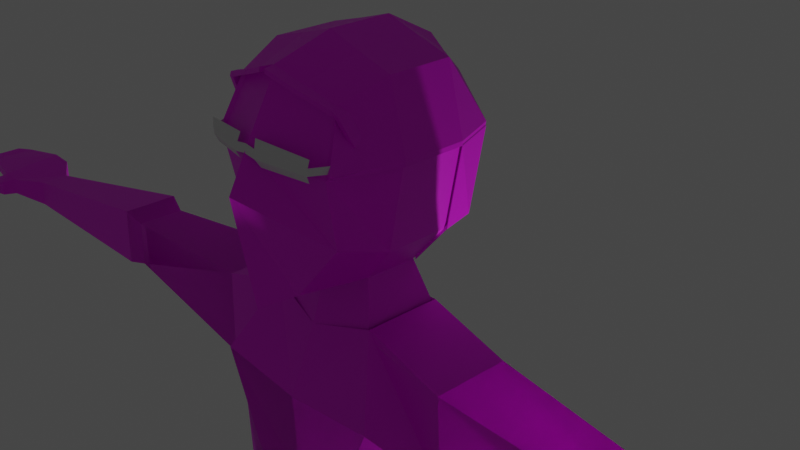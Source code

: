 # Source: MainCharacter_walking.blend  (saved by Blender 2.83.19; exported with 4.5.12 LTS)
import bpy
from mathutils import Matrix  # noqa: F401  (used for matrix-valued properties, if any)

bpy.ops.wm.read_factory_settings(use_empty=True)
scene = bpy.context.scene
scene.name = 'Scene'

# ---- collections
col_collection = bpy.data.collections.new('Collection'); scene.collection.children.link(col_collection)

# ---- images (referenced by path relative to the original .blend; pixels are not part of the script)
import os
ASSET_DIR = os.environ.get("B2B_ASSET_DIR", "")  # directory of the original .blend (textures are referenced by path, not embedded)
HERE = os.path.dirname(os.path.abspath(__file__))  # packed textures are extracted next to this script under _unpacked/

def load_image(name, relpath, width, height, colorspace="sRGB"):
    """Load a texture the original file referenced (path relative to the .blend, or extracted next to this script)."""
    p = next((c for c in (os.path.join(HERE, relpath), os.path.join(ASSET_DIR, relpath)) if relpath and os.path.exists(c)), "")
    if p:
        img = bpy.data.images.load(p, check_existing=True)
        img.name = name
    else:  # same state as the original file: an image datablock whose file is absent (Cycles renders it pink)
        img = bpy.data.images.new(name, width, height)
        img.source = "FILE"
        img.filepath = "//" + (relpath or name)
    img.colorspace_settings.name = colorspace
    return img
img_crimson_png = load_image('crimson.png', 'crimson.png', 1024, 1024, 'sRGB')
img_denim_png = load_image('denim.png', 'denim.png', 1024, 1024, 'sRGB')
img_shoes_png = load_image('shoes.png', 'shoes.png', 1024, 1024, 'sRGB')
img_skin_png = load_image('skin.png', 'skin.png', 1024, 1024, 'sRGB')
img_blonde_png = load_image('blonde.png', 'blonde.png', 1024, 1024, 'sRGB')

# ---- materials (node trees are filled in below, after node groups)
mat_glassesmaterial = bpy.data.materials.new('GlassesMaterial')
mat_glassesmaterial.use_transparent_shadow = False
mat_crimsonmaterial = bpy.data.materials.new('CrimsonMaterial')
mat_crimsonmaterial.use_transparent_shadow = False
mat_denimmaterial = bpy.data.materials.new('DenimMaterial')
mat_denimmaterial.use_transparent_shadow = False
mat_shoematerial = bpy.data.materials.new('ShoeMaterial')
mat_shoematerial.use_transparent_shadow = False
mat_skinmaterial = bpy.data.materials.new('SkinMaterial')
mat_skinmaterial.use_transparent_shadow = False
mat_hairmaterial = bpy.data.materials.new('HairMaterial')
mat_hairmaterial.use_transparent_shadow = False

# ---- material node trees
mat_glassesmaterial.use_nodes = True; mat_glassesmaterial.node_tree.nodes.clear()
_N = mat_glassesmaterial.node_tree.nodes; _L = mat_glassesmaterial.node_tree.links
n0 = _N.new('ShaderNodeBsdfPrincipled'); n0.name = 'Principled BSDF'; n0.location = (10, 300)
n0.distribution = 'GGX'
n0.subsurface_method = 'BURLEY'
n0.inputs[3].default_value = 1.45
n0.inputs[27].default_value = (0.0, 0.0, 0.0, 1.0)
n0.inputs[28].default_value = 1.0
n1 = _N.new('ShaderNodeOutputMaterial'); n1.name = 'Material Output'; n1.location = (300, 300)
_L.new(n0.outputs[0], n1.inputs[0])
n1.is_active_output = True
mat_crimsonmaterial.use_nodes = True; mat_crimsonmaterial.node_tree.nodes.clear()
_N = mat_crimsonmaterial.node_tree.nodes; _L = mat_crimsonmaterial.node_tree.links
n0 = _N.new('ShaderNodeBsdfPrincipled'); n0.name = 'Principled BSDF'; n0.location = (10, 300)
n0.distribution = 'GGX'
n0.subsurface_method = 'BURLEY'
n0.inputs[3].default_value = 1.45
n0.inputs[27].default_value = (0.0, 0.0, 0.0, 1.0)
n0.inputs[28].default_value = 1.0
n1 = _N.new('ShaderNodeOutputMaterial'); n1.name = 'Material Output'; n1.location = (300, 300)
n2 = _N.new('ShaderNodeTexImage'); n2.name = 'Image Texture'; n2.location = (-280, 280)
n2.image = img_crimson_png
_L.new(n0.outputs[0], n1.inputs[0])
_L.new(n2.outputs[0], n0.inputs[0])
n1.is_active_output = True
mat_denimmaterial.use_nodes = True; mat_denimmaterial.node_tree.nodes.clear()
_N = mat_denimmaterial.node_tree.nodes; _L = mat_denimmaterial.node_tree.links
n0 = _N.new('ShaderNodeBsdfPrincipled'); n0.name = 'Principled BSDF'; n0.location = (10, 300)
n0.distribution = 'GGX'
n0.subsurface_method = 'BURLEY'
n0.inputs[3].default_value = 1.45
n0.inputs[27].default_value = (0.0, 0.0, 0.0, 1.0)
n0.inputs[28].default_value = 1.0
n1 = _N.new('ShaderNodeOutputMaterial'); n1.name = 'Material Output'; n1.location = (300, 300)
n2 = _N.new('ShaderNodeTexImage'); n2.name = 'Image Texture'; n2.location = (-280, 280)
n2.image = img_denim_png
_L.new(n0.outputs[0], n1.inputs[0])
_L.new(n2.outputs[0], n0.inputs[0])
n1.is_active_output = True
mat_shoematerial.use_nodes = True; mat_shoematerial.node_tree.nodes.clear()
_N = mat_shoematerial.node_tree.nodes; _L = mat_shoematerial.node_tree.links
n0 = _N.new('ShaderNodeBsdfPrincipled'); n0.name = 'Principled BSDF'; n0.location = (10, 300)
n0.distribution = 'GGX'
n0.subsurface_method = 'BURLEY'
n0.inputs[3].default_value = 1.45
n0.inputs[27].default_value = (0.0, 0.0, 0.0, 1.0)
n0.inputs[28].default_value = 1.0
n1 = _N.new('ShaderNodeOutputMaterial'); n1.name = 'Material Output'; n1.location = (300, 300)
n2 = _N.new('ShaderNodeTexImage'); n2.name = 'Image Texture'; n2.location = (-280, 280)
n2.image = img_shoes_png
_L.new(n0.outputs[0], n1.inputs[0])
_L.new(n2.outputs[0], n0.inputs[0])
n1.is_active_output = True
mat_skinmaterial.use_nodes = True; mat_skinmaterial.node_tree.nodes.clear()
_N = mat_skinmaterial.node_tree.nodes; _L = mat_skinmaterial.node_tree.links
n0 = _N.new('ShaderNodeBsdfPrincipled'); n0.name = 'Principled BSDF'; n0.location = (10, 300)
n0.distribution = 'GGX'
n0.subsurface_method = 'BURLEY'
n0.inputs[3].default_value = 1.45
n0.inputs[27].default_value = (0.0, 0.0, 0.0, 1.0)
n0.inputs[28].default_value = 1.0
n1 = _N.new('ShaderNodeOutputMaterial'); n1.name = 'Material Output'; n1.location = (300, 300)
n2 = _N.new('ShaderNodeTexImage'); n2.name = 'Image Texture'; n2.location = (-280, 280)
n2.image = img_skin_png
_L.new(n0.outputs[0], n1.inputs[0])
_L.new(n2.outputs[0], n0.inputs[0])
n1.is_active_output = True
mat_hairmaterial.use_nodes = True; mat_hairmaterial.node_tree.nodes.clear()
_N = mat_hairmaterial.node_tree.nodes; _L = mat_hairmaterial.node_tree.links
n0 = _N.new('ShaderNodeBsdfPrincipled'); n0.name = 'Principled BSDF'; n0.location = (10, 300)
n0.distribution = 'GGX'
n0.subsurface_method = 'BURLEY'
n0.inputs[3].default_value = 1.45
n0.inputs[27].default_value = (0.0, 0.0, 0.0, 1.0)
n0.inputs[28].default_value = 1.0
n1 = _N.new('ShaderNodeOutputMaterial'); n1.name = 'Material Output'; n1.location = (300, 300)
n2 = _N.new('ShaderNodeTexImage'); n2.name = 'Image Texture'; n2.location = (-280, 280)
n2.image = img_blonde_png
_L.new(n0.outputs[0], n1.inputs[0])
_L.new(n2.outputs[0], n0.inputs[0])
n1.is_active_output = True

# ---- world
world_world = bpy.data.worlds.new('World'); scene.world = world_world
world_world.use_nodes = True; world_world.node_tree.nodes.clear()
_N = world_world.node_tree.nodes; _L = world_world.node_tree.links
n0 = _N.new('ShaderNodeOutputWorld'); n0.name = 'World Output'; n0.location = (300, 300)
n1 = _N.new('ShaderNodeBackground'); n1.name = 'Background'; n1.location = (10, 300)
n1.inputs[0].default_value = (0.05088, 0.05088, 0.05088, 1.0)
_L.new(n1.outputs[0], n0.inputs[0])
n0.is_active_output = True
world_world.color = (0.05088, 0.05088, 0.05088)
world_world.use_sun_shadow = False
world_world.sun_shadow_jitter_overblur = 0.0

# ---- cameras
cam_camera = bpy.data.cameras.new('Camera')
cam_camera.clip_end = 100.0
cam_camera.ortho_scale = 7.314

# ---- lights
light_light = bpy.data.lights.new('Light', 'POINT')
light_light.transmission_factor = 0.0
light_light.energy = 1000.0
light_light.shadow_soft_size = 0.1
light_light.shadow_maximum_resolution = 0.006
light_light.use_absolute_resolution = True

# ---- meshes
me_cube_002 = bpy.data.meshes.new('Cube.002')
me_cube_002.from_pydata([(0.2578, -0.989, 5.123), (0.5862, -0.7947, 6.87), (0.2726, 0.5719, 5.189), (0.5245, 0.6433, 6.827), (2.055e-05, 0.7647, 5.175), (0.0, 0.8505, 6.992), (2.055e-05, -1.241, 4.981), (0.0, -0.9287, 7.091), (0.7044, 0.8244, 6.347), (0.6599, 0.6817, 5.514), (0.6895, -1.0, 6.347), (0.653, -0.867, 5.66), (0.0, -1.252, 6.504), (2.055e-05, -1.451, 6.124), (0.0, 1.032, 6.504), (2.055e-05, 0.9287, 5.772), (0.4554, -0.3553, 5.139), (0.4554, 0.2016, 5.129), (0.7073, 0.3333, 7.046), (0.7073, -0.3333, 7.046), (0.0, 0.3333, 7.267), (0.0, -0.3333, 7.267), (2.055e-05, 0.286, 4.987), (2.055e-05, -0.4753, 5.075), (0.7214, 0.3333, 5.492), (0.7214, -0.3333, 5.492), (0.8872, 0.3333, 6.347), (0.8872, -0.3333, 6.347), (0.6358, -0.5144, 4.647), (0.6358, 0.3144, 4.637), (2.055e-05, 0.3988, 4.646), (2.055e-05, -0.6344, 4.583), (0.9959, -0.9044, 3.984), (0.8526, 0.6112, 3.899), (2.055e-05, 0.6383, 3.899), (2.055e-05, -0.9186, 3.899), (1.485, -0.4983, 4.459), (1.485, 0.3305, 4.448), (1.531, -0.488, 3.487), (1.531, 0.3408, 3.487), (0.731, -0.6639, 0.905), (0.6987, 0.3416, 0.905), (2.055e-05, 0.5058, 0.8051), (2.055e-05, -0.7839, 0.8051), (1.223, -0.488, 0.905), (1.223, 0.3408, 0.905), (0.5533, -0.8931, 2.885), (1.382, -0.488, 2.885), (2.055e-05, 0.5058, 2.885), (2.055e-05, -0.8727, 2.885), (1.382, 0.3408, 2.885), (0.6986, 0.3416, 2.885), (5.905, -0.3879, 3.991), (5.905, -0.04676, 3.987), (5.932, -0.3836, 3.666), (5.932, -0.0425, 3.666), (3.633, 0.251, 3.647), (3.633, -0.29, 3.647), (3.59, 0.2426, 4.189), (3.59, -0.2984, 4.195), (3.915, 0.3443, 3.569), (3.872, 0.3362, 4.253), (3.872, -0.3152, 4.261), (3.915, -0.3071, 3.569), (6.235, -0.6087, 3.992), (6.235, 0.1511, 4.023), (6.257, -0.6016, 3.786), (6.257, 0.1603, 3.737), (6.445, -0.6041, 4.012), (6.518, 0.1456, 4.044), (6.467, -0.5971, 3.87), (6.54, 0.1548, 3.859), (7.076, -0.48, 3.981), (7.076, 0.04411, 3.979), (7.103, -0.4735, 3.866), (7.103, 0.05065, 3.866), (6.314, -0.7452, 3.971), (6.336, -0.738, 3.783), (6.524, -0.7406, 3.953), (6.546, -0.7335, 3.875), (6.607, -0.8839, 3.942), (6.629, -0.8746, 3.818), (6.669, -0.8236, 3.967), (6.691, -0.8145, 3.842), (7.219, -0.3661, 3.986), (7.219, -0.06686, 3.984), (7.247, -0.3624, 3.872), (7.247, -0.06313, 3.872), (1.023, -0.781, -0.235), (0.9908, 0.8219, -0.235), (2.055e-05, 0.8585, -0.235), (2.055e-05, -0.901, -0.235), (1.526, -0.5906, -0.235), (1.526, 0.7174, -0.235), (0.1372, -0.781, -0.6535), (0.1049, 0.8219, -0.6535), (2.055e-05, 0.658, -0.6535), (2.055e-05, -0.7728, -0.6535), (1.533, -0.5906, -0.6535), (1.533, 0.7174, -0.6535), (1.209, -0.4521, -6.414), (1.125, 0.2552, -6.267), (1.704, -0.4023, -6.414), (1.631, 0.3063, -6.267), (1.52, 0.3408, -3.084), (0.5733, 0.3416, -3.084), (1.52, -0.6489, -2.776), (0.5964, -0.6482, -2.776), (1.685, 0.3408, -3.525), (1.685, -0.8221, -3.525), (0.506, 0.3416, -3.525), (0.5348, -0.8214, -3.525), (1.064, -0.4521, -6.893), (0.9198, 0.2552, -6.893), (1.904, -0.4023, -6.893), (1.781, 0.3063, -6.893), (1.384, -1.961, -6.588), (1.713, -1.912, -6.588), (1.287, -1.961, -6.888), (1.847, -1.912, -6.888), (1.022, -1.153, -6.891), (1.198, -1.153, -6.412), (2.037, -1.103, -6.891), (1.795, -1.103, -6.412), (0.6358, -0.5144, 4.743), (0.6358, 0.3144, 4.732), (2.055e-05, 0.3988, 4.646), (2.055e-05, -0.6344, 4.583), (0.9959, -0.9044, 3.984), (0.8526, 0.6112, 3.899), (2.055e-05, 0.6383, 3.899), (2.055e-05, -0.9186, 3.899), (1.485, -0.4983, 4.459), (1.485, 0.3305, 4.448), (1.531, -0.488, 3.487), (1.531, 0.3408, 3.487), (0.731, -0.6639, 0.905), (0.6987, 0.3416, 0.905), (2.055e-05, 0.5058, 0.8051), (2.055e-05, -0.7839, 0.8051), (1.249, -0.488, 0.905), (1.223, 0.3408, 0.905), (0.5533, -0.8931, 2.885), (1.382, -0.488, 2.885), (2.055e-05, 0.5058, 2.885), (2.055e-05, -0.8727, 2.885), (1.382, 0.3408, 2.885), (0.6986, 0.3416, 2.885), (3.633, 0.251, 3.647), (3.633, -0.29, 3.647), (3.59, 0.2426, 4.189), (3.59, -0.2984, 4.195), (3.915, 0.3443, 3.569), (3.872, 0.3362, 4.253), (3.872, -0.3152, 4.261), (3.915, -0.3071, 3.569), (0.731, -0.6639, 0.905), (0.6987, 0.3416, 0.905), (2.055e-05, 0.5058, 0.8051), (2.055e-05, -0.7839, 0.8051), (1.247, -0.5025, 0.905), (1.223, 0.3553, 0.905), (1.023, -0.781, -0.235), (0.9908, 0.8219, -0.235), (2.055e-05, 0.8585, -0.235), (2.055e-05, -0.901, -0.235), (1.55, -0.6051, -0.235), (1.55, 0.7319, -0.235), (0.1372, -0.781, -0.6535), (0.1049, 0.8219, -0.6535), (2.055e-05, 0.658, -0.6535), (2.055e-05, -0.7728, -0.6535), (1.533, -0.5906, -0.6535), (1.533, 0.7174, -0.6535), (1.209, -0.4521, -6.446), (1.125, 0.2552, -6.267), (1.704, -0.4023, -6.446), (1.631, 0.3063, -6.267), (1.52, 0.3408, -3.084), (0.5733, 0.3416, -3.084), (1.52, -0.6489, -2.776), (0.5964, -0.6482, -2.776), (1.685, 0.3408, -3.525), (1.685, -0.8221, -3.525), (0.506, 0.3416, -3.525), (0.5348, -0.8214, -3.525), (0.5862, -0.7947, 6.87), (0.3006, 0.6433, 5.189), (0.5245, 0.6433, 6.827), (2.055e-05, 0.9063, 5.175), (0.0, 0.8505, 6.992), (0.0, -0.9287, 7.091), (0.7323, 0.8244, 6.347), (0.6879, 0.6817, 5.514), (0.6884, -1.0, 6.347), (0.0, 1.102, 6.504), (2.055e-05, 0.9989, 5.772), (0.4834, 0.2016, 5.129), (0.7073, 0.3333, 7.046), (0.7073, -0.3333, 7.046), (0.0, 0.3333, 7.267), (0.0, -0.3333, 7.267), (0.7494, 0.3333, 5.492), (0.9151, 0.3333, 6.347), (0.9151, -0.3333, 6.347), (0.262, 0.747, 6.909), (0.1362, 0.7398, 5.182), (0.2928, -0.8618, 6.981), (0.3297, 0.9235, 5.643), (0.3519, 0.9281, 6.426), (0.3534, 0.3333, 7.157), (0.3534, -0.3333, 7.157), (0.6446, -0.5723, 6.955), (0.0, -0.6416, 7.176), (0.8128, -0.6785, 6.347), (0.322, -0.607, 7.066), (0.262, 0.747, 6.954), (0.5525, 0.6433, 6.871), (0.6879, 0.6817, 5.559), (0.2726, 0.6433, 5.234), (0.4834, 0.2016, 5.173), (0.6726, -0.5723, 7.0), (0.6141, -0.7947, 6.915), (0.1362, 0.7398, 5.227), (0.0, 0.8361, 5.22), (0.2928, -0.8618, 7.026), (0.0, -0.9287, 7.136), (0.0, -0.6416, 7.221), (0.0, -0.3333, 7.312), (0.0, 0.9287, 5.817), (0.7323, 0.8244, 6.392), (0.7416, -1.0, 6.392), (0.0, 0.8505, 7.037), (0.0, 1.032, 6.548), (0.8128, -0.6785, 6.392), (0.3297, 0.9235, 5.688), (0.3519, 0.9281, 6.47), (0.7353, 0.3333, 7.091), (0.7353, -0.3333, 7.091), (0.0, 0.3333, 7.312), (0.7494, 0.3333, 5.537), (0.9151, 0.3333, 6.392), (0.9151, -0.3333, 6.392), (0.3534, 0.3333, 7.201), (0.3534, -0.3333, 7.201), (0.322, -0.607, 7.111), (0.3205, -0.9827, 6.981), (0.03264, -1.05, 7.091), (0.3205, -0.9827, 7.026), (0.03264, -1.05, 7.136), (0.6084, -0.8418, 6.872), (0.3212, -0.9836, 6.982), (0.6364, -0.8418, 6.917), (0.3212, -0.9836, 7.027), (0.000232, -0.9246, 7.09), (0.03273, -1.048, 7.09), (0.631, -0.8954, 6.865), (0.3438, -0.9769, 6.975), (0.659, -0.8954, 6.91), (0.3438, -0.9769, 7.02), (0.662, -0.8119, 6.859), (0.7139, -0.8119, 6.869), (0.6721, -0.8655, 6.838), (0.724, -0.8655, 6.848), (0.6971, -0.7318, 6.676), (0.749, -0.7318, 6.685), (0.7073, -0.7853, 6.654), (0.7592, -0.7853, 6.664), (0.7262, -0.7054, 6.588), (0.7569, -0.7054, 6.593), (0.7322, -0.737, 6.575), (0.7629, -0.737, 6.581), (0.5998, -0.7774, 6.878), (0.6136, -0.795, 6.917), (0.6533, -0.7475, 6.866), (0.7052, -0.7475, 6.875), (0.6885, -0.6673, 6.682), (0.7404, -0.6673, 6.691), (0.7176, -0.641, 6.594), (0.7482, -0.641, 6.599), (1.209, -0.4521, -6.446), (1.125, 0.2552, -6.267), (1.704, -0.4023, -6.446), (1.631, 0.3063, -6.267), (1.064, -0.4521, -6.893), (0.9198, 0.2552, -6.893), (1.904, -0.4023, -6.893), (1.781, 0.3063, -6.893), (1.384, -1.961, -6.588), (1.713, -1.912, -6.588), (1.287, -1.961, -6.888), (1.847, -1.912, -6.888), (1.022, -1.153, -6.891), (1.198, -1.153, -6.444), (2.037, -1.103, -6.891), (1.795, -1.103, -6.444), (0.6511, -1.117, 6.559), (0.0998, -1.226, 6.61), (0.6149, -1.098, 6.336), (0.1419, -1.214, 6.362), (0.6391, -1.13, 6.485), (0.627, -1.131, 6.411), (0.1278, -1.267, 6.445), (0.1138, -1.253, 6.528), (0.0, -1.267, 6.461), (0.0, -1.253, 6.544), (0.7174, -0.9607, 6.481), (0.7066, -0.9673, 6.406), (0.7174, -0.6767, 6.481), (0.7066, -0.6832, 6.406)], [], [(14, 5, 3, 8), (27, 19, 1, 10), (23, 16, 0, 6), (19, 21, 7, 1), (10, 1, 7, 12), (0, 11, 13, 6), (11, 10, 12, 13), (16, 25, 11, 0), (25, 27, 10, 11), (4, 15, 9, 2), (15, 14, 8, 9), (9, 8, 26, 24), (24, 26, 27, 25), (2, 9, 24, 17), (17, 24, 25, 16), (3, 5, 20, 18), (18, 20, 21, 19), (4, 2, 17, 22), (23, 22, 30, 31), (8, 3, 18, 26), (26, 18, 19, 27), (30, 29, 33, 34), (22, 17, 29, 30), (17, 16, 28, 29), (16, 23, 31, 28), (49, 48, 42, 43), (28, 32, 38, 36), (28, 31, 35, 32), (31, 30, 34, 35), (63, 60, 55, 54), (33, 29, 37, 39), (47, 46, 40, 44), (29, 28, 36, 37), (44, 40, 88, 92), (42, 41, 89, 90), (51, 50, 45, 41), (48, 51, 41, 42), (50, 47, 44, 45), (46, 49, 43, 40), (32, 35, 49, 46), (39, 38, 47, 50), (34, 33, 51, 48), (33, 39, 50, 51), (38, 32, 46, 47), (35, 34, 48, 49), (55, 53, 65, 67), (60, 61, 53, 55), (61, 62, 52, 53), (62, 63, 54, 52), (36, 38, 57, 59), (37, 36, 59, 58), (39, 37, 58, 56), (38, 39, 56, 57), (59, 57, 63, 62), (58, 59, 62, 61), (56, 58, 61, 60), (57, 56, 60, 63), (65, 64, 68, 69), (53, 52, 64, 65), (52, 54, 66, 64), (54, 55, 67, 66), (68, 70, 74, 72), (70, 68, 78, 79), (66, 67, 71, 70), (67, 65, 69, 71), (74, 75, 87, 86), (70, 71, 75, 74), (71, 69, 73, 75), (69, 68, 72, 73), (78, 76, 80, 82), (64, 66, 77, 76), (66, 70, 79, 77), (68, 64, 76, 78), (80, 81, 83, 82), (76, 77, 81, 80), (77, 79, 83, 81), (79, 78, 82, 83), (85, 84, 86, 87), (75, 73, 85, 87), (73, 72, 84, 85), (72, 74, 86, 84), (88, 91, 97, 94), (92, 88, 94, 98), (40, 43, 91, 88), (43, 42, 90, 91), (41, 45, 93, 89), (45, 44, 92, 93), (96, 95, 94, 97), (110, 108, 103, 101), (91, 90, 96, 97), (89, 93, 99, 95), (93, 92, 98, 99), (90, 89, 95, 96), (121, 120, 118, 116), (108, 109, 102, 103), (111, 110, 101, 100), (109, 111, 100, 102), (98, 94, 107, 106), (94, 95, 105, 107), (99, 98, 106, 104), (95, 99, 104, 105), (106, 107, 111, 109), (107, 105, 110, 111), (104, 106, 109, 108), (105, 104, 108, 110), (112, 113, 115, 114), (100, 101, 113, 112), (101, 103, 115, 113), (103, 102, 114, 115), (117, 116, 118, 119), (120, 122, 119, 118), (123, 121, 116, 117), (122, 123, 117, 119), (114, 102, 123, 122), (102, 100, 121, 123), (112, 114, 122, 120), (100, 112, 120, 121), (126, 125, 129, 130), (124, 128, 134, 132), (124, 127, 131, 128), (129, 125, 133, 135), (143, 142, 136, 140), (125, 124, 132, 133), (147, 146, 141, 137), (144, 147, 137, 138), (146, 143, 140, 141), (142, 145, 139, 136), (128, 131, 145, 142), (135, 134, 143, 146), (130, 129, 147, 144), (129, 135, 146, 147), (134, 128, 142, 143), (132, 134, 149, 151), (133, 132, 151, 150), (135, 133, 150, 148), (134, 135, 148, 149), (151, 149, 155, 154), (150, 151, 154, 153), (148, 150, 153, 152), (149, 148, 152, 155), (160, 156, 162, 166), (158, 157, 163, 164), (162, 165, 171, 168), (166, 162, 168, 172), (156, 159, 165, 162), (157, 161, 167, 163), (161, 160, 166, 167), (184, 182, 177, 175), (163, 167, 173, 169), (167, 166, 172, 173), (164, 163, 169, 170), (182, 183, 176, 177), (185, 184, 175, 174), (183, 185, 174, 176), (172, 168, 181, 180), (168, 169, 179, 181), (173, 172, 180, 178), (169, 173, 178, 179), (180, 181, 185, 183), (181, 179, 184, 185), (178, 180, 183, 182), (179, 178, 182, 184), (209, 192, 188, 205), (214, 194, 186, 212), (215, 207, 191, 213), (206, 187, 193, 208), (208, 193, 192, 209), (193, 202, 203, 192), (187, 197, 202, 193), (205, 210, 200, 190), (210, 211, 201, 200), (192, 203, 198, 188), (203, 204, 199, 198), (198, 199, 211, 210), (188, 198, 210, 205), (196, 208, 209, 195), (189, 206, 208, 196), (212, 186, 207, 215), (195, 209, 205, 190), (199, 212, 215, 211), (211, 215, 213, 201), (204, 214, 212, 199), (236, 216, 217, 230), (234, 221, 222, 231), (245, 227, 226, 225), (223, 235, 218, 219), (235, 236, 230, 218), (218, 230, 241, 240), (219, 218, 240, 220), (216, 232, 239, 243), (243, 239, 228, 244), (230, 217, 237, 241), (241, 237, 238, 242), (237, 243, 244, 238), (217, 216, 243, 237), (229, 233, 236, 235), (224, 229, 235, 223), (221, 245, 225, 222), (233, 232, 216, 236), (238, 244, 245, 221), (244, 228, 227, 245), (242, 238, 221, 234), (225, 226, 249, 248), (194, 214, 234, 231), (214, 204, 242, 234), (204, 203, 241, 242), (187, 206, 223, 219), (203, 202, 240, 241), (207, 186, 250, 251), (202, 197, 220, 240), (197, 187, 219, 220), (186, 194, 231, 222), (206, 189, 224, 223), (247, 246, 248, 249), (207, 225, 248, 246), (191, 207, 246, 247), (252, 253, 259, 258), (222, 225, 253, 252), (225, 207, 251, 253), (186, 222, 252, 250), (249, 226, 254, 255), (257, 256, 258, 259), (253, 251, 257, 259), (251, 250, 256, 257), (256, 250, 260, 262), (269, 268, 278, 279), (252, 258, 263, 261), (252, 261, 275, 273), (258, 256, 262, 263), (266, 264, 268, 270), (262, 260, 264, 266), (263, 262, 266, 267), (261, 263, 267, 265), (268, 269, 271, 270), (267, 266, 270, 271), (265, 267, 271, 269), (268, 264, 276, 278), (274, 275, 277, 276), (272, 273, 275, 274), (276, 277, 279, 278), (265, 269, 279, 277), (261, 265, 277, 275), (250, 252, 273, 272), (260, 250, 272, 274), (264, 260, 274, 276), (293, 292, 290, 288), (284, 285, 287, 286), (280, 281, 285, 284), (281, 283, 287, 285), (283, 282, 286, 287), (289, 288, 290, 291), (295, 293, 288, 289), (294, 295, 289, 291), (286, 282, 295, 294), (282, 280, 293, 295), (280, 284, 292, 293), (300, 296, 297, 303), (298, 301, 302, 299), (301, 300, 303, 302), (302, 303, 305, 304), (300, 301, 307, 306), (306, 307, 309, 308)])
me_cube_002.polygons.foreach_set('material_index', [5, 4, 0, 5, 5, 4, 4, 4, 4, 5, 5, 5, 4, 5, 4, 5, 5, 5, 4, 5, 4, 1, 4, 4, 4, 1, 1, 1, 1, 4, 1, 1, 0, 1, 1, 1, 1, 1, 1, 1, 1, 1, 1, 1, 1, 4, 4, 4, 4, 1, 1, 1, 1, 1, 1, 1, 0, 4, 4, 4, 4, 4, 4, 4, 4, 4, 4, 4, 4, 4, 4, 4, 4, 4, 4, 4, 4, 4, 4, 4, 4, 2, 2, 1, 1, 1, 1, 0, 2, 2, 2, 2, 2, 3, 2, 2, 2, 2, 2, 2, 2, 2, 2, 2, 2, 3, 3, 3, 3, 3, 3, 3, 3, 3, 3, 3, 3, 1, 1, 1, 1, 1, 1, 1, 1, 1, 1, 1, 1, 1, 1, 1, 1, 1, 1, 1, 1, 1, 1, 1, 1, 1, 2, 2, 1, 1, 1, 2, 2, 2, 2, 2, 2, 2, 2, 2, 2, 2, 2, 2, 2, 2, 5, 0, 5, 5, 5, 5, 5, 5, 5, 5, 5, 0, 5, 5, 5, 0, 5, 0, 5, 0, 5, 5, 5, 5, 5, 5, 5, 5, 5, 5, 5, 5, 5, 5, 5, 5, 5, 5, 5, 5, 5, 5, 5, 5, 5, 5, 5, 4, 5, 5, 5, 5, 0, 5, 5, 5, 5, 0, 5, 5, 5, 5, 5, 0, 5, 5, 5, 0, 5, 5, 5, 0, 5, 5, 0, 5, 5, 0, 5, 5, 0, 5, 5, 3, 3, 3, 3, 3, 3, 3, 3, 3, 0, 3, 0, 0, 0, 0, 0, 0])
_uv = me_cube_002.uv_layers.new(name='UVMap')
_uv.uv.foreach_set('vector', [0.5417, 0.375, 0.625, 0.375, 0.625, 0.5, 0.5417, 0.5, 0.5417, 0.6667, 0.625, 0.6667, 0.625, 0.75, 0.5417, 0.75, 0.25, 0.6667, 0.375, 0.6667, 0.375, 0.75, 0.25, 0.75, 0.625, 0.6667, 0.75, 0.6667, 0.75, 0.75, 0.625, 0.75, 0.5417, 0.75, 0.625, 0.75, 0.625, 0.875, 0.5417, 0.875, 0.375, 0.75, 0.4583, 0.75, 0.4583, 0.875, 0.375, 0.875, 0.4583, 0.75, 0.5417, 0.75, 0.5417, 0.875, 0.4583, 0.875, 0.375, 0.6667, 0.4583, 0.6667, 0.4583, 0.75, 0.375, 0.75, 0.4583, 0.6667, 0.5417, 0.6667, 0.5417, 0.75, 0.4583, 0.75, 0.375, 0.375, 0.4583, 0.375, 0.4583, 0.5, 0.375, 0.5, 0.4583, 0.375, 0.5417, 0.375, 0.5417, 0.5, 0.4583, 0.5, 0.4583, 0.5, 0.5417, 0.5, 0.5417, 0.5833, 0.4583, 0.5833, 0.4583, 0.5833, 0.5417, 0.5833, 0.5417, 0.6667, 0.4583, 0.6667, 0.375, 0.5, 0.4583, 0.5, 0.4583, 0.5833, 0.375, 0.5833, 0.375, 0.5833, 0.4583, 0.5833, 0.4583, 0.6667, 0.375, 0.6667, 0.625, 0.5, 0.75, 0.5, 0.75, 0.5833, 0.625, 0.5833, 0.625, 0.5833, 0.75, 0.5833, 0.75, 0.6667, 0.625, 0.6667, 0.25, 0.5, 0.375, 0.5, 0.375, 0.5833, 0.25, 0.5833, 0.0, 0.0, 0.0, 0.0, 0.0, 0.0, 0.0, 0.0, 0.5417, 0.5, 0.625, 0.5, 0.625, 0.5833, 0.5417, 0.5833, 0.5417, 0.5833, 0.625, 0.5833, 0.625, 0.6667, 0.5417, 0.6667, 0.25, 0.5833, 0.375, 0.5833, 0.375, 0.5833, 0.25, 0.5833, 0.25, 0.5833, 0.375, 0.5833, 0.375, 0.5833, 0.25, 0.5833, 0.375, 0.5833, 0.375, 0.6667, 0.375, 0.6667, 0.375, 0.5833, 0.375, 0.6667, 0.25, 0.6667, 0.25, 0.6667, 0.375, 0.6667, 0.0, 0.0, 0.0, 0.0, 0.0, 0.0, 0.0, 0.0, 0.375, 0.6667, 0.375, 0.6667, 0.375, 0.6667, 0.375, 0.6667, 0.375, 0.6667, 0.25, 0.6667, 0.25, 0.6667, 0.375, 0.6667, 0.0, 0.0, 0.0, 0.0, 0.0, 0.0, 0.0, 0.0, 0.375, 0.6667, 0.375, 0.5833, 0.375, 0.5833, 0.375, 0.6667, 0.375, 0.5833, 0.375, 0.5833, 0.375, 0.5833, 0.375, 0.5833, 0.375, 0.6667, 0.375, 0.6667, 0.375, 0.6667, 0.375, 0.6667, 0.375, 0.5833, 0.375, 0.6667, 0.375, 0.6667, 0.375, 0.5833, 0.375, 0.6667, 0.375, 0.6667, 0.375, 0.6667, 0.375, 0.6667, 0.25, 0.5833, 0.375, 0.5833, 0.375, 0.5833, 0.25, 0.5833, 0.375, 0.5833, 0.375, 0.5833, 0.375, 0.5833, 0.375, 0.5833, 0.25, 0.5833, 0.375, 0.5833, 0.375, 0.5833, 0.25, 0.5833, 0.375, 0.5833, 0.375, 0.6667, 0.375, 0.6667, 0.375, 0.5833, 0.375, 0.6667, 0.25, 0.6667, 0.25, 0.6667, 0.375, 0.6667, 0.375, 0.6667, 0.25, 0.6667, 0.25, 0.6667, 0.375, 0.6667, 0.375, 0.5833, 0.375, 0.6667, 0.375, 0.6667, 0.375, 0.5833, 0.25, 0.5833, 0.375, 0.5833, 0.375, 0.5833, 0.25, 0.5833, 0.375, 0.5833, 0.375, 0.5833, 0.375, 0.5833, 0.375, 0.5833, 0.375, 0.6667, 0.375, 0.6667, 0.375, 0.6667, 0.375, 0.6667, 0.0, 0.0, 0.0, 0.0, 0.0, 0.0, 0.0, 0.0, 0.375, 0.5833, 0.375, 0.5833, 0.375, 0.5833, 0.375, 0.5833, 0.375, 0.5833, 0.375, 0.5833, 0.375, 0.5833, 0.375, 0.5833, 0.375, 0.5833, 0.375, 0.6667, 0.375, 0.6667, 0.375, 0.5833, 0.375, 0.6667, 0.375, 0.6667, 0.375, 0.6667, 0.375, 0.6667, 0.375, 0.6667, 0.375, 0.6667, 0.375, 0.6667, 0.375, 0.6667, 0.375, 0.5833, 0.375, 0.6667, 0.375, 0.6667, 0.375, 0.5833, 0.375, 0.5833, 0.375, 0.5833, 0.375, 0.5833, 0.375, 0.5833, 0.375, 0.6667, 0.375, 0.5833, 0.375, 0.5833, 0.375, 0.6667, 0.375, 0.6667, 0.375, 0.6667, 0.375, 0.6667, 0.375, 0.6667, 0.375, 0.5833, 0.375, 0.6667, 0.375, 0.6667, 0.375, 0.5833, 0.375, 0.5833, 0.375, 0.5833, 0.375, 0.5833, 0.375, 0.5833, 0.375, 0.6667, 0.375, 0.5833, 0.375, 0.5833, 0.375, 0.6667, 0.375, 0.5833, 0.375, 0.6667, 0.375, 0.6667, 0.375, 0.5833, 0.375, 0.5833, 0.375, 0.6667, 0.375, 0.6667, 0.375, 0.5833, 0.375, 0.6667, 0.375, 0.6667, 0.375, 0.6667, 0.375, 0.6667, 0.375, 0.6667, 0.375, 0.5833, 0.375, 0.5833, 0.375, 0.6667, 0.375, 0.6667, 0.375, 0.6667, 0.375, 0.6667, 0.375, 0.6667, 0.375, 0.6667, 0.375, 0.6667, 0.375, 0.6667, 0.375, 0.6667, 0.375, 0.6667, 0.375, 0.5833, 0.375, 0.5833, 0.375, 0.6667, 0.375, 0.5833, 0.375, 0.5833, 0.375, 0.5833, 0.375, 0.5833, 0.375, 0.6667, 0.375, 0.5833, 0.375, 0.5833, 0.375, 0.6667, 0.375, 0.6667, 0.375, 0.5833, 0.375, 0.5833, 0.375, 0.6667, 0.375, 0.5833, 0.375, 0.5833, 0.375, 0.5833, 0.375, 0.5833, 0.375, 0.5833, 0.375, 0.6667, 0.375, 0.6667, 0.375, 0.5833, 0.375, 0.6667, 0.375, 0.6667, 0.375, 0.6667, 0.375, 0.6667, 0.375, 0.6667, 0.375, 0.6667, 0.375, 0.6667, 0.375, 0.6667, 0.375, 0.6667, 0.375, 0.6667, 0.375, 0.6667, 0.375, 0.6667, 0.375, 0.6667, 0.375, 0.6667, 0.375, 0.6667, 0.375, 0.6667, 0.375, 0.6667, 0.375, 0.6667, 0.375, 0.6667, 0.375, 0.6667, 0.375, 0.6667, 0.375, 0.6667, 0.375, 0.6667, 0.375, 0.6667, 0.375, 0.6667, 0.375, 0.6667, 0.375, 0.6667, 0.375, 0.6667, 0.375, 0.6667, 0.375, 0.6667, 0.375, 0.6667, 0.375, 0.6667, 0.375, 0.5833, 0.375, 0.6667, 0.375, 0.6667, 0.375, 0.5833, 0.375, 0.5833, 0.375, 0.5833, 0.375, 0.5833, 0.375, 0.5833, 0.375, 0.5833, 0.375, 0.6667, 0.375, 0.6667, 0.375, 0.5833, 0.375, 0.6667, 0.375, 0.6667, 0.375, 0.6667, 0.375, 0.6667, 0.375, 0.6667, 0.25, 0.6667, 0.25, 0.6667, 0.375, 0.6667, 0.375, 0.6667, 0.375, 0.6667, 0.375, 0.6667, 0.375, 0.6667, 0.375, 0.6667, 0.25, 0.6667, 0.25, 0.6667, 0.375, 0.6667, 0.0, 0.0, 0.0, 0.0, 0.0, 0.0, 0.0, 0.0, 0.375, 0.5833, 0.375, 0.5833, 0.375, 0.5833, 0.375, 0.5833, 0.375, 0.5833, 0.375, 0.6667, 0.375, 0.6667, 0.375, 0.5833, 0.25, 0.5833, 0.375, 0.5833, 0.375, 0.6667, 0.25, 0.6667, 0.375, 0.5833, 0.375, 0.5833, 0.375, 0.5833, 0.375, 0.5833, 0.0, 0.0, 0.0, 0.0, 0.0, 0.0, 0.0, 0.0, 0.375, 0.5833, 0.375, 0.5833, 0.375, 0.5833, 0.375, 0.5833, 0.375, 0.5833, 0.375, 0.6667, 0.375, 0.6667, 0.375, 0.5833, 0.25, 0.5833, 0.375, 0.5833, 0.375, 0.5833, 0.25, 0.5833, 0.375, 0.6667, 0.375, 0.6667, 0.375, 0.6667, 0.375, 0.6667, 0.375, 0.5833, 0.375, 0.6667, 0.375, 0.6667, 0.375, 0.5833, 0.375, 0.6667, 0.375, 0.5833, 0.375, 0.5833, 0.375, 0.6667, 0.375, 0.6667, 0.375, 0.6667, 0.375, 0.6667, 0.375, 0.6667, 0.375, 0.6667, 0.375, 0.6667, 0.375, 0.6667, 0.375, 0.6667, 0.375, 0.6667, 0.375, 0.5833, 0.375, 0.5833, 0.375, 0.6667, 0.375, 0.5833, 0.375, 0.6667, 0.375, 0.6667, 0.375, 0.5833, 0.375, 0.5833, 0.375, 0.5833, 0.375, 0.5833, 0.375, 0.5833, 0.375, 0.6667, 0.375, 0.6667, 0.375, 0.6667, 0.375, 0.6667, 0.375, 0.6667, 0.375, 0.5833, 0.375, 0.5833, 0.375, 0.6667, 0.375, 0.5833, 0.375, 0.6667, 0.375, 0.6667, 0.375, 0.5833, 0.375, 0.5833, 0.375, 0.5833, 0.375, 0.5833, 0.375, 0.5833, 0.375, 0.6667, 0.375, 0.5833, 0.375, 0.5833, 0.375, 0.6667, 0.375, 0.6667, 0.375, 0.5833, 0.375, 0.5833, 0.375, 0.6667, 0.375, 0.5833, 0.375, 0.5833, 0.375, 0.5833, 0.375, 0.5833, 0.375, 0.5833, 0.375, 0.6667, 0.375, 0.6667, 0.375, 0.5833, 0.375, 0.6667, 0.375, 0.6667, 0.375, 0.6667, 0.375, 0.6667, 0.375, 0.6667, 0.375, 0.6667, 0.375, 0.6667, 0.375, 0.6667, 0.375, 0.6667, 0.375, 0.6667, 0.375, 0.6667, 0.375, 0.6667, 0.375, 0.6667, 0.375, 0.6667, 0.375, 0.6667, 0.375, 0.6667, 0.375, 0.6667, 0.375, 0.6667, 0.375, 0.6667, 0.375, 0.6667, 0.375, 0.6667, 0.375, 0.6667, 0.375, 0.6667, 0.375, 0.6667, 0.375, 0.6667, 0.375, 0.6667, 0.375, 0.6667, 0.375, 0.6667, 0.375, 0.6667, 0.375, 0.6667, 0.375, 0.6667, 0.375, 0.6667, 0.25, 0.5833, 0.375, 0.5833, 0.375, 0.5833, 0.25, 0.5833, 0.375, 0.6667, 0.375, 0.6667, 0.375, 0.6667, 0.375, 0.6667, 0.375, 0.6667, 0.25, 0.6667, 0.25, 0.6667, 0.375, 0.6667, 0.375, 0.5833, 0.375, 0.5833, 0.375, 0.5833, 0.375, 0.5833, 0.375, 0.6667, 0.375, 0.6667, 0.375, 0.6667, 0.375, 0.6667, 0.375, 0.5833, 0.375, 0.6667, 0.375, 0.6667, 0.375, 0.5833, 0.375, 0.5833, 0.375, 0.5833, 0.375, 0.5833, 0.375, 0.5833, 0.25, 0.5833, 0.375, 0.5833, 0.375, 0.5833, 0.25, 0.5833, 0.375, 0.5833, 0.375, 0.6667, 0.375, 0.6667, 0.375, 0.5833, 0.375, 0.6667, 0.25, 0.6667, 0.25, 0.6667, 0.375, 0.6667, 0.375, 0.6667, 0.25, 0.6667, 0.25, 0.6667, 0.375, 0.6667, 0.375, 0.5833, 0.375, 0.6667, 0.375, 0.6667, 0.375, 0.5833, 0.25, 0.5833, 0.375, 0.5833, 0.375, 0.5833, 0.25, 0.5833, 0.375, 0.5833, 0.375, 0.5833, 0.375, 0.5833, 0.375, 0.5833, 0.375, 0.6667, 0.375, 0.6667, 0.375, 0.6667, 0.375, 0.6667, 0.375, 0.6667, 0.375, 0.6667, 0.375, 0.6667, 0.375, 0.6667, 0.375, 0.5833, 0.375, 0.6667, 0.375, 0.6667, 0.375, 0.5833, 0.375, 0.5833, 0.375, 0.5833, 0.375, 0.5833, 0.375, 0.5833, 0.375, 0.6667, 0.375, 0.5833, 0.375, 0.5833, 0.375, 0.6667, 0.375, 0.6667, 0.375, 0.6667, 0.375, 0.6667, 0.375, 0.6667, 0.375, 0.5833, 0.375, 0.6667, 0.375, 0.6667, 0.375, 0.5833, 0.375, 0.5833, 0.375, 0.5833, 0.375, 0.5833, 0.375, 0.5833, 0.375, 0.6667, 0.375, 0.5833, 0.375, 0.5833, 0.375, 0.6667, 0.375, 0.6667, 0.375, 0.6667, 0.375, 0.6667, 0.375, 0.6667, 0.25, 0.5833, 0.375, 0.5833, 0.375, 0.5833, 0.25, 0.5833, 0.375, 0.6667, 0.25, 0.6667, 0.25, 0.6667, 0.375, 0.6667, 0.375, 0.6667, 0.375, 0.6667, 0.375, 0.6667, 0.375, 0.6667, 0.375, 0.6667, 0.25, 0.6667, 0.25, 0.6667, 0.375, 0.6667, 0.375, 0.5833, 0.375, 0.5833, 0.375, 0.5833, 0.375, 0.5833, 0.375, 0.5833, 0.375, 0.6667, 0.375, 0.6667, 0.375, 0.5833, 0.375, 0.5833, 0.375, 0.5833, 0.375, 0.5833, 0.375, 0.5833, 0.375, 0.5833, 0.375, 0.5833, 0.375, 0.5833, 0.375, 0.5833, 0.375, 0.5833, 0.375, 0.6667, 0.375, 0.6667, 0.375, 0.5833, 0.25, 0.5833, 0.375, 0.5833, 0.375, 0.5833, 0.25, 0.5833, 0.375, 0.5833, 0.375, 0.6667, 0.375, 0.6667, 0.375, 0.5833, 0.375, 0.6667, 0.375, 0.5833, 0.375, 0.5833, 0.375, 0.6667, 0.375, 0.6667, 0.375, 0.6667, 0.375, 0.6667, 0.375, 0.6667, 0.375, 0.6667, 0.375, 0.6667, 0.375, 0.6667, 0.375, 0.6667, 0.375, 0.6667, 0.375, 0.5833, 0.375, 0.5833, 0.375, 0.6667, 0.375, 0.5833, 0.375, 0.6667, 0.375, 0.6667, 0.375, 0.5833, 0.375, 0.5833, 0.375, 0.5833, 0.375, 0.5833, 0.375, 0.5833, 0.375, 0.6667, 0.375, 0.6667, 0.375, 0.6667, 0.375, 0.6667, 0.375, 0.6667, 0.375, 0.5833, 0.375, 0.5833, 0.375, 0.6667, 0.375, 0.5833, 0.375, 0.6667, 0.375, 0.6667, 0.375, 0.5833, 0.375, 0.5833, 0.375, 0.5833, 0.375, 0.5833, 0.375, 0.5833, 0.5417, 0.4374, 0.5417, 0.5, 0.625, 0.5, 0.625, 0.4374, 0.5417, 0.7098, 0.5417, 0.75, 0.625, 0.75, 0.625, 0.7098, 0.6876, 0.7098, 0.6876, 0.75, 0.75, 0.75, 0.75, 0.7098, 0.375, 0.4375, 0.375, 0.5, 0.4583, 0.5, 0.4583, 0.4374, 0.4583, 0.4374, 0.4583, 0.5, 0.5417, 0.5, 0.5417, 0.4374, 0.4583, 0.5, 0.4583, 0.5833, 0.5417, 0.5833, 0.5417, 0.5, 0.375, 0.5, 0.375, 0.5833, 0.4583, 0.5833, 0.4583, 0.5, 0.6876, 0.5, 0.6876, 0.5833, 0.75, 0.5833, 0.75, 0.5, 0.6876, 0.5833, 0.6876, 0.6667, 0.75, 0.6667, 0.75, 0.5833, 0.5417, 0.5, 0.5417, 0.5833, 0.625, 0.5833, 0.625, 0.5, 0.5417, 0.5833, 0.5417, 0.6667, 0.625, 0.6667, 0.625, 0.5833, 0.625, 0.5833, 0.625, 0.6667, 0.6876, 0.6667, 0.6876, 0.5833, 0.625, 0.5, 0.625, 0.5833, 0.6876, 0.5833, 0.6876, 0.5, 0.4583, 0.375, 0.4583, 0.4374, 0.5417, 0.4374, 0.5417, 0.375, 0.375, 0.375, 0.375, 0.4375, 0.4583, 0.4374, 0.4583, 0.375, 0.625, 0.7098, 0.625, 0.75, 0.6876, 0.75, 0.6876, 0.7098, 0.5417, 0.375, 0.5417, 0.4374, 0.625, 0.4374, 0.625, 0.375, 0.625, 0.6667, 0.625, 0.7098, 0.6876, 0.7098, 0.6876, 0.6667, 0.6876, 0.6667, 0.6876, 0.7098, 0.75, 0.7098, 0.75, 0.6667, 0.5417, 0.6667, 0.5417, 0.7098, 0.625, 0.7098, 0.625, 0.6667, 0.5417, 0.4374, 0.625, 0.4374, 0.625, 0.5, 0.5417, 0.5, 0.5417, 0.7098, 0.625, 0.7098, 0.625, 0.75, 0.5417, 0.75, 0.6876, 0.7098, 0.75, 0.7098, 0.75, 0.75, 0.6876, 0.75, 0.375, 0.4375, 0.4583, 0.4374, 0.4583, 0.5, 0.375, 0.5, 0.4583, 0.4374, 0.5417, 0.4374, 0.5417, 0.5, 0.4583, 0.5, 0.4583, 0.5, 0.5417, 0.5, 0.5417, 0.5833, 0.4583, 0.5833, 0.375, 0.5, 0.4583, 0.5, 0.4583, 0.5833, 0.375, 0.5833, 0.6876, 0.5, 0.75, 0.5, 0.75, 0.5833, 0.6876, 0.5833, 0.6876, 0.5833, 0.75, 0.5833, 0.75, 0.6667, 0.6876, 0.6667, 0.5417, 0.5, 0.625, 0.5, 0.625, 0.5833, 0.5417, 0.5833, 0.5417, 0.5833, 0.625, 0.5833, 0.625, 0.6667, 0.5417, 0.6667, 0.625, 0.5833, 0.6876, 0.5833, 0.6876, 0.6667, 0.625, 0.6667, 0.625, 0.5, 0.6876, 0.5, 0.6876, 0.5833, 0.625, 0.5833, 0.4583, 0.375, 0.5417, 0.375, 0.5417, 0.4374, 0.4583, 0.4374, 0.375, 0.375, 0.4583, 0.375, 0.4583, 0.4374, 0.375, 0.4375, 0.625, 0.7098, 0.6876, 0.7098, 0.6876, 0.75, 0.625, 0.75, 0.5417, 0.375, 0.625, 0.375, 0.625, 0.4374, 0.5417, 0.4374, 0.625, 0.6667, 0.6876, 0.6667, 0.6876, 0.7098, 0.625, 0.7098, 0.6876, 0.6667, 0.75, 0.6667, 0.75, 0.7098, 0.6876, 0.7098, 0.5417, 0.6667, 0.625, 0.6667, 0.625, 0.7098, 0.5417, 0.7098, 0.6876, 0.75, 0.75, 0.75, 0.75, 0.75, 0.6876, 0.75, 0.5417, 0.75, 0.5417, 0.7098, 0.5417, 0.7098, 0.5417, 0.75, 0.5417, 0.7098, 0.5417, 0.6667, 0.5417, 0.6667, 0.5417, 0.7098, 0.5417, 0.6667, 0.5417, 0.5833, 0.5417, 0.5833, 0.5417, 0.6667, 0.375, 0.5, 0.375, 0.4375, 0.375, 0.4375, 0.375, 0.5, 0.5417, 0.5833, 0.4583, 0.5833, 0.4583, 0.5833, 0.5417, 0.5833, 0.6876, 0.75, 0.625, 0.75, 0.625, 0.75, 0.6876, 0.75, 0.4583, 0.5833, 0.375, 0.5833, 0.375, 0.5833, 0.4583, 0.5833, 0.375, 0.5833, 0.375, 0.5, 0.375, 0.5, 0.375, 0.5833, 0.625, 0.75, 0.5417, 0.75, 0.5417, 0.75, 0.625, 0.75, 0.375, 0.4375, 0.375, 0.375, 0.375, 0.375, 0.375, 0.4375, 0.75, 0.75, 0.6876, 0.75, 0.6876, 0.75, 0.75, 0.75, 0.6876, 0.75, 0.6876, 0.75, 0.6876, 0.75, 0.6876, 0.75, 0.75, 0.75, 0.6876, 0.75, 0.6876, 0.75, 0.75, 0.75, 0.625, 0.75, 0.6876, 0.75, 0.6876, 0.75, 0.625, 0.75, 0.625, 0.75, 0.6876, 0.75, 0.6876, 0.75, 0.625, 0.75, 0.6876, 0.75, 0.6876, 0.75, 0.6876, 0.75, 0.6876, 0.75, 0.625, 0.75, 0.625, 0.75, 0.625, 0.75, 0.625, 0.75, 0.75, 0.75, 0.75, 0.75, 0.75, 0.75, 0.75, 0.75, 0.6876, 0.75, 0.625, 0.75, 0.625, 0.75, 0.6876, 0.75, 0.6876, 0.75, 0.6876, 0.75, 0.6876, 0.75, 0.6876, 0.75, 0.6876, 0.75, 0.625, 0.75, 0.625, 0.75, 0.6876, 0.75, 0.625, 0.75, 0.625, 0.75, 0.625, 0.75, 0.625, 0.75, 0.625, 0.75, 0.625, 0.75, 0.625, 0.75, 0.625, 0.75, 0.625, 0.75, 0.625, 0.75, 0.625, 0.75, 0.625, 0.75, 0.625, 0.75, 0.625, 0.75, 0.625, 0.75, 0.625, 0.75, 0.625, 0.75, 0.625, 0.75, 0.625, 0.75, 0.625, 0.75, 0.625, 0.75, 0.625, 0.75, 0.625, 0.75, 0.625, 0.75, 0.625, 0.75, 0.625, 0.75, 0.625, 0.75, 0.625, 0.75, 0.625, 0.75, 0.625, 0.75, 0.625, 0.75, 0.625, 0.75, 0.625, 0.75, 0.625, 0.75, 0.625, 0.75, 0.625, 0.75, 0.625, 0.75, 0.625, 0.75, 0.625, 0.75, 0.625, 0.75, 0.625, 0.75, 0.625, 0.75, 0.625, 0.75, 0.625, 0.75, 0.625, 0.75, 0.625, 0.75, 0.625, 0.75, 0.625, 0.75, 0.625, 0.75, 0.625, 0.75, 0.625, 0.75, 0.625, 0.75, 0.625, 0.75, 0.625, 0.75, 0.625, 0.75, 0.625, 0.75, 0.625, 0.75, 0.625, 0.75, 0.625, 0.75, 0.625, 0.75, 0.625, 0.75, 0.625, 0.75, 0.625, 0.75, 0.625, 0.75, 0.625, 0.75, 0.625, 0.75, 0.625, 0.75, 0.625, 0.75, 0.625, 0.75, 0.625, 0.75, 0.625, 0.75, 0.625, 0.75, 0.625, 0.75, 0.625, 0.75, 0.625, 0.75, 0.625, 0.75, 0.625, 0.75, 0.625, 0.75, 0.625, 0.75, 0.625, 0.75, 0.625, 0.75, 0.625, 0.75, 0.625, 0.75, 0.625, 0.75, 0.375, 0.6667, 0.375, 0.6667, 0.375, 0.6667, 0.375, 0.6667, 0.375, 0.6667, 0.375, 0.5833, 0.375, 0.5833, 0.375, 0.6667, 0.375, 0.6667, 0.375, 0.5833, 0.375, 0.5833, 0.375, 0.6667, 0.375, 0.5833, 0.375, 0.5833, 0.375, 0.5833, 0.375, 0.5833, 0.375, 0.5833, 0.375, 0.6667, 0.375, 0.6667, 0.375, 0.5833, 0.375, 0.6667, 0.375, 0.6667, 0.375, 0.6667, 0.375, 0.6667, 0.375, 0.6667, 0.375, 0.6667, 0.375, 0.6667, 0.375, 0.6667, 0.375, 0.6667, 0.375, 0.6667, 0.375, 0.6667, 0.375, 0.6667, 0.375, 0.6667, 0.375, 0.6667, 0.375, 0.6667, 0.375, 0.6667, 0.375, 0.6667, 0.375, 0.6667, 0.375, 0.6667, 0.375, 0.6667, 0.375, 0.6667, 0.375, 0.6667, 0.375, 0.6667, 0.375, 0.6667, 0.5974, 0.75, 0.625, 0.75, 0.625, 0.875, 0.5974, 0.875, 0.5417, 0.75, 0.5696, 0.75, 0.5696, 0.875, 0.5417, 0.875, 0.5696, 0.75, 0.5974, 0.75, 0.5974, 0.875, 0.5696, 0.875, 0.5696, 0.875, 0.5974, 0.875, 0.5974, 0.875, 0.5696, 0.875, 0.5974, 0.75, 0.5696, 0.75, 0.5696, 0.75, 0.5974, 0.75, 0.5974, 0.75, 0.5696, 0.75, 0.5696, 0.75, 0.5974, 0.75])
me_cube_002.materials.append(mat_glassesmaterial)
me_cube_002.materials.append(mat_crimsonmaterial)
me_cube_002.materials.append(mat_denimmaterial)
me_cube_002.materials.append(mat_shoematerial)
me_cube_002.materials.append(mat_skinmaterial)
me_cube_002.materials.append(mat_hairmaterial)
me_cube_002.use_remesh_fix_poles = True
me_cube_002.use_remesh_preserve_attributes = False
me_cube_002.use_mirror_vertex_groups = False
me_cube_002.update()
arm_armature = bpy.data.armatures.new('Armature')  # bones are not reproduced

# ---- objects
ob_light = bpy.data.objects.new('Light', light_light)
ob_camera = bpy.data.objects.new('Camera', cam_camera)
ob_body = bpy.data.objects.new('Body', me_cube_002)
ob_armature = bpy.data.objects.new('Armature', arm_armature)

# ---- transforms, parenting, visibility, modifiers, constraints
ob_light.location = (4.076, 1.005, 5.904)
ob_light.rotation_euler = (0.6503, 0.05522, 1.866)
ob_light.lock_rotations_4d = False
ob_light.empty_display_type = 'ARROWS'
ob_light.color = (0.0, 0.0, 0.0, 0.0)
ob_light.lineart.crease_threshold = 0.0
ob_camera.location = (6.923, -6.063, 16.8)
ob_camera.rotation_euler = (1.109, 0.0, 0.8149)
ob_camera.lock_rotations_4d = False
ob_camera.empty_display_type = 'ARROWS'
ob_camera.color = (0.0, 0.0, 0.0, 0.0)
ob_camera.display_type = 'WIRE'
ob_camera.lineart.crease_threshold = 0.0
ob_body.parent = ob_armature
ob_body.matrix_parent_inverse = Matrix(((1.0, -0.0, 0.0, -0.0), (-0.0, 1.0, -0.0, 0.0), (0.0, -0.0, 1.0, -8.328), (-0.0, 0.0, -0.0, 1.0)))
ob_body.location = (0.0, 0.0, 6.846)
ob_body.lineart.crease_threshold = 0.0
_vg = ob_body.vertex_groups.new(name='Hips')
for _i, _w in zip([40, 41, 42, 43, 44, 45, 46, 47, 48, 49, 50, 51, 88, 89, 90, 91, 92, 93, 94, 95, 96, 97, 98, 99, 107, 136, 137, 138, 139, 140, 141, 142, 143, 144, 145, 146, 147, 156, 157, 158, 159, 160, 161, 162, 163, 164, 165, 166, 167, 168, 169, 170, 171, 172, 173, 181], [0.8618, 0.8669, 0.9482, 0.9433, 0.7946, 0.7902, 0.05774, 0.07628, 0.01727, 0.04918, 0.07202, 0.0576, 0.3184, 0.3001, 0.8687, 0.9194, 0.1283, 0.1764, 0.8777, 0.8492, 0.868, 0.9272, 0.08108, 0.1107, 0.009233, 0.8812, 0.8823, 0.9142, 0.9027, 0.8604, 0.8552, 0.06296, 0.08244, 0.03638, 0.0604, 0.07781, 0.06198, 0.8155, 0.8274, 0.9125, 0.902, 0.7377, 0.7458, 0.3103, 0.2896, 0.827, 0.877, 0.1213, 0.1688, 0.8738, 0.8376, 0.8408, 0.9061, 0.07919, 0.1076, 0.008914]): _vg.add([_i], _w, 'REPLACE')
_vg = ob_body.vertex_groups.new(name='Stomach')
for _i, _w in zip([32, 33, 34, 35, 38, 39, 40, 41, 42, 43, 44, 45, 46, 47, 48, 49, 50, 51, 124, 126, 127, 128, 129, 130, 131, 134, 135, 136, 137, 138, 139, 140, 141, 142, 143, 144, 145, 146, 147], [0.06851, 0.05866, 0.1209, 0.1504, 0.05597, 0.04196, 0.05242, 0.04764, 0.02922, 0.03474, 0.05288, 0.045, 0.782, 0.5435, 0.8857, 0.8414, 0.3382, 0.7189, 0.0271, 0.03476, 0.05669, 0.07369, 0.05972, 0.1301, 0.1746, 0.05586, 0.04187, 0.08521, 0.07982, 0.06452, 0.0745, 0.0891, 0.08425, 0.7632, 0.5411, 0.8329, 0.7794, 0.3363, 0.7078]): _vg.add([_i], _w, 'REPLACE')
_vg = ob_body.vertex_groups.new(name='Chest')
for _i, _w in zip([0, 2, 4, 6, 9, 15, 16, 17, 22, 23, 24, 25, 28, 29, 30, 31, 32, 33, 34, 35, 36, 37, 46, 48, 49, 51, 124, 125, 126, 127, 128, 129, 130, 131, 132, 142, 144, 145, 147], [0.05176, 0.08949, 0.09324, 0.01344, 0.06082, 0.05397, 0.115, 0.1186, 0.203, 0.185, 0.06398, 0.02783, 0.6353, 0.5903, 0.7664, 0.8044, 0.1842, 0.1251, 0.7433, 0.72, 0.01276, 0.02298, 0.02836, 0.04908, 0.07832, 0.00292, 0.5994, 0.2945, 0.7183, 0.7686, 0.1706, 0.08949, 0.6568, 0.65, 0.006959, 0.0459, 0.05915, 0.1072, 0.001892]): _vg.add([_i], _w, 'REPLACE')
_vg = ob_body.vertex_groups.new(name='Neck')
for _i, _w in zip([2, 4, 8, 9, 14, 15, 17, 22, 23, 24, 29, 30, 31, 126, 127, 197], [0.1427, 0.2223, 0.002592, 0.08027, 0.02401, 0.1081, 0.1322, 0.5571, 0.07409, 0.06231, 0.0152, 0.1371, 0.4186, 0.01821, 0.4186, 0.08751]): _vg.add([_i], _w, 'REPLACE')
_vg = ob_body.vertex_groups.new(name='Head')
for _i, _w in zip([0, 1, 2, 3, 4, 5, 6, 7, 8, 9, 10, 11, 12, 13, 14, 15, 16, 17, 18, 19, 20, 21, 22, 23, 24, 25, 26, 27, 28, 29, 30, 31, 32, 35, 186, 187, 188, 189, 190, 191, 192, 193, 194, 195, 196, 197, 198, 199, 200, 201, 202, 203, 204, 205, 206, 207, 208, 209, 210, 211, 212, 213, 214, 215, 216, 217, 218, 219, 220, 221, 222, 223, 224, 225, 226, 227, 228, 229, 230, 231, 232, 233, 234, 235, 236, 237, 238, 239, 240, 241, 242, 243, 244, 245, 246, 247, 248, 249, 250, 251, 252, 253, 254, 255, 256, 257, 258, 259, 260, 261, 262, 263, 264, 265, 266, 267, 268, 269, 270, 271, 272, 273, 274, 275, 276, 277, 278, 279, 296, 297, 298, 299, 300, 301, 302, 303, 304, 305, 306, 307, 308, 309], [0.9219, 0.9931, 0.749, 0.9779, 0.673, 0.9732, 0.9519, 0.9948, 0.9525, 0.8446, 0.9868, 0.9625, 0.9883, 0.9813, 0.9399, 0.8292, 0.8296, 0.7587, 0.989, 0.9944, 0.9938, 0.998, 0.223, 0.7226, 0.8564, 0.9335, 0.9675, 0.9828, 0.1341, 0.1431, 0.06489, 0.1163, 0.0007423, 0.002605, 0.9972, 0.9868, 0.9942, 0.9773, 0.9941, 0.9979, 0.9926, 0.9896, 0.997, 0.9921, 0.988, 0.9911, 0.9954, 0.9967, 0.9962, 0.9976, 0.9905, 0.9941, 0.9961, 0.9941, 0.9842, 0.9977, 0.988, 0.9921, 0.9959, 0.9973, 0.997, 0.9977, 0.9967, 0.9975, 0.9963, 0.9957, 0.9906, 0.9867, 0.9912, 0.9972, 0.9972, 0.9847, 0.9821, 0.9977, 0.9981, 0.9985, 0.999, 0.9923, 0.9941, 0.9969, 0.9967, 0.9954, 0.9967, 0.9907, 0.9946, 0.9963, 0.9971, 0.9985, 0.9907, 0.9943, 0.9961, 0.9973, 0.9979, 0.9978, 0.9977, 0.9979, 0.9977, 0.998, 0.9972, 0.9976, 0.9972, 0.9976, 0.9981, 0.998, 0.9973, 0.9976, 0.9972, 0.9976, 0.9972, 0.9972, 0.9972, 0.9972, 0.9972, 0.9972, 0.9972, 0.9972, 0.9972, 0.9972, 0.9972, 0.9972, 0.9972, 0.9972, 0.9972, 0.9972, 0.9972, 0.9972, 0.9972, 0.9972, 1.0, 1.0, 1.0, 1.0, 1.0, 1.0, 1.0, 1.0, 1.0, 1.0, 1.0, 1.0, 1.0, 1.0]): _vg.add([_i], _w, 'REPLACE')
_vg = ob_body.vertex_groups.new(name='Shoulder.R')
for _i, _w in zip([17, 28, 29, 30, 31, 32, 33, 34, 35, 36, 37, 38, 39, 44, 45, 46, 47, 48, 50, 51, 124, 125, 126, 127, 128, 129, 130, 131, 132, 133, 134, 135, 136, 137, 140, 141, 142, 143, 144, 145, 146, 147], [0.01145, 0.1499, 0.205, 0.004068, 0.007984, 0.6913, 0.7847, 0.09728, 0.08521, 0.5267, 0.8746, 0.8685, 0.8976, 0.005308, 0.01836, 0.1086, 0.3395, 0.004014, 0.5544, 0.1858, 0.2893, 0.6539, 0.2354, 0.139, 0.7218, 0.8353, 0.2019, 0.1494, 0.5349, 0.8988, 0.8694, 0.9031, 0.003663, 0.01638, 0.0386, 0.05518, 0.12, 0.3446, 0.06348, 0.04925, 0.5613, 0.2003]): _vg.add([_i], _w, 'REPLACE')
_vg = ob_body.vertex_groups.new(name='Bicep.R')
for _i, _w in zip([28, 36, 37, 38, 39, 56, 57, 58, 59, 60, 61, 62, 63, 124, 125, 127, 128, 132, 133, 134, 135, 148, 149, 150, 151, 152, 153, 154, 155], [0.05882, 0.4284, 0.07029, 0.05995, 0.02171, 0.9133, 0.8728, 0.9415, 0.8918, 0.1288, 0.1203, 0.1438, 0.1355, 0.08196, 0.004948, 0.01239, 0.003757, 0.4301, 0.0717, 0.06128, 0.02423, 0.9526, 0.9305, 0.9659, 0.9419, 0.5824, 0.5476, 0.6016, 0.5932]): _vg.add([_i], _w, 'REPLACE')
_vg = ob_body.vertex_groups.new(name='Forearm.R')
for _i, _w in zip([56, 57, 58, 59, 60, 61, 62, 63, 148, 149, 151, 152, 153, 154, 155], [0.07408, 0.1057, 0.04699, 0.09192, 0.8523, 0.8683, 0.8355, 0.8373, 0.02152, 0.04967, 0.03609, 0.4103, 0.4467, 0.389, 0.3948]): _vg.add([_i], _w, 'REPLACE')
_vg = ob_body.vertex_groups.new(name='Hand.R')
for _i, _w in zip([52, 53, 54, 55, 65, 67, 68, 69, 71, 72, 73, 74, 75, 84, 85, 86, 87], [0.0682, 0.9051, 0.06675, 0.8943, 0.9235, 0.9237, 0.01446, 0.9115, 0.9064, 0.9208, 0.9839, 0.9304, 0.9883, 0.9698, 0.9867, 0.972, 0.9882]): _vg.add([_i], _w, 'REPLACE')
_vg = ob_body.vertex_groups.new(name='Thumb_1.R')
for _i, _w in zip([52, 53, 54, 55, 64, 65, 66, 67, 68, 69, 70, 71, 72, 74, 76, 77, 78, 79, 84, 86], [0.9268, 0.08685, 0.9303, 0.0989, 0.9886, 0.07381, 0.9978, 0.07416, 0.9413, 0.08587, 0.9488, 0.09074, 0.07702, 0.06757, 0.9073, 0.864, 0.06186, 0.05337, 0.00869, 0.004361]): _vg.add([_i], _w, 'REPLACE')
_vg = ob_body.vertex_groups.new(name='Thumb_2.R')
for _i, _w in zip([68, 70, 76, 77, 78, 79, 80, 81, 82, 83], [0.002828, 0.00723, 0.09007, 0.1349, 0.9371, 0.9458, 0.9962, 0.9861, 1.006, 1.099]): _vg.add([_i], _w, 'REPLACE')
_vg = ob_body.vertex_groups.new(name='Shoulder.L')
_vg = ob_body.vertex_groups.new(name='Bicep.L')
_vg = ob_body.vertex_groups.new(name='Forearm.L')
_vg = ob_body.vertex_groups.new(name='Hand.L')
_vg = ob_body.vertex_groups.new(name='Thumb_1.L')
_vg = ob_body.vertex_groups.new(name='Thumb_2.L')
_vg = ob_body.vertex_groups.new(name='Thigh.R')
for _i, _w in zip([40, 41, 42, 44, 45, 88, 89, 90, 91, 92, 93, 94, 95, 96, 97, 98, 99, 104, 105, 106, 107, 108, 109, 110, 111, 137, 138, 140, 141, 156, 157, 158, 159, 160, 161, 162, 163, 164, 165, 166, 167, 168, 169, 170, 171, 172, 173, 178, 179, 180, 181, 182, 183, 184, 185], [0.06873, 0.0, 0.0, 0.0, 0.0, 0.0, 0.0, 0.1218, 0.07283, 0.0, 0.0, 0.118, 0.1432, 0.1249, 0.06871, 0.9124, 0.7838, 0.8558, 0.8466, 0.9187, 0.9021, 0.1391, 0.1048, 0.1594, 0.1131, 0.0, 0.0, 0.0, 0.0, 0.184, 0.0, 0.0, 0.09754, 0.0, 0.0, 0.0, 0.0, 0.1708, 0.1218, 0.0, 0.0, 0.1234, 0.1568, 0.1538, 0.0913, 0.9167, 0.7901, 0.856, 0.847, 0.9189, 0.9024, 0.1391, 0.1049, 0.1595, 0.1132]): _vg.add([_i], _w, 'REPLACE')
_vg = ob_body.vertex_groups.new(name='Calf.R')
for _i, _w in zip([100, 101, 102, 103, 104, 105, 106, 107, 108, 109, 110, 111, 112, 113, 114, 115, 174, 175, 176, 177, 178, 179, 180, 181, 182, 183, 184, 185, 280, 281, 282, 283, 284, 285, 286, 287], [0.04329, 0.9039, 0.02022, 0.9002, 0.1428, 0.1306, 0.07454, 0.06728, 0.8591, 0.8718, 0.8337, 0.8716, 0.05268, 0.496, 0.03408, 0.4952, 0.8328, 0.9529, 0.1744, 0.8847, 0.1429, 0.131, 0.07523, 0.0679, 0.8591, 0.8813, 0.8359, 0.8804, 0.04876, 0.781, 0.05094, 0.7467, 0.0664, 0.4805, 0.06498, 0.4821]): _vg.add([_i], _w, 'REPLACE')
_vg = ob_body.vertex_groups.new(name='Foot.R')
for _i, _w in zip([100, 101, 102, 103, 112, 113, 114, 115, 116, 117, 118, 119, 120, 121, 122, 123, 174, 175, 176, 177, 280, 281, 282, 283, 284, 285, 286, 287, 288, 289, 290, 291, 292, 293, 294, 295], [0.9527, 0.09365, 0.9646, 0.09801, 0.9472, 0.5036, 0.9579, 0.5046, 0.9997, 0.9997, 0.9995, 0.9994, 0.9947, 0.9969, 0.9948, 0.9971, 0.1657, 0.03806, 0.825, 0.1131, 0.9506, 0.219, 0.9491, 0.2533, 0.9336, 0.5195, 0.935, 0.5179, 0.9995, 0.9993, 0.9988, 0.9981, 0.9888, 0.9961, 0.9876, 0.9953]): _vg.add([_i], _w, 'REPLACE')
_vg = ob_body.vertex_groups.new(name='Thigh.L')
_vg = ob_body.vertex_groups.new(name='Calf.L')
_vg = ob_body.vertex_groups.new(name='Foot.L')
_m = ob_body.modifiers.new('Mirror', 'MIRROR')
_m = ob_body.modifiers.new('Armature', 'ARMATURE')
_m.object = ob_armature
ob_armature.location = (0.0, 0.0, 8.328)
ob_armature.show_in_front = True
ob_armature.lineart.crease_threshold = 0.0

# ---- collection membership
col_collection.objects.link(ob_light)
col_collection.objects.link(ob_camera)
col_collection.objects.link(ob_body)
col_collection.objects.link(ob_armature)

# ---- scene / render settings (as saved in the file)
scene.camera = ob_camera
scene.frame_start = 1; scene.frame_end = 13; scene.frame_set(0)
scene.render.engine = 'BLENDER_EEVEE_NEXT'
scene.cycles.samples = 128
scene.cycles.sampling_pattern = 'TABULATED_SOBOL'
scene.cycles.use_adaptive_sampling = False
scene.cycles.use_light_tree = False
scene.view_settings.view_transform = 'Filmic'
bpy.context.view_layer.update()
